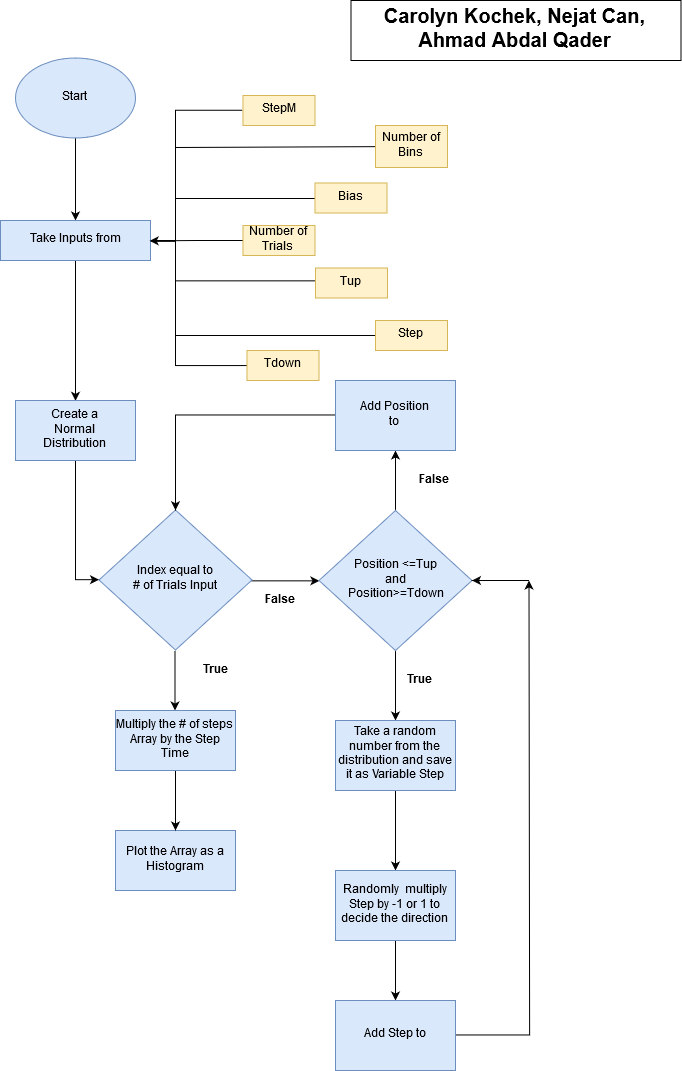

The diagram above was exported from draw.io. Its source (the exported page's mxGraphModel, read from the mxfile embedded in the PNG):
<mxGraphModel dx="1920" dy="962" grid="1" gridSize="10" guides="1" tooltips="1" connect="1" arrows="1" fold="1" page="1" pageScale="1" pageWidth="850" pageHeight="1100" math="0" shadow="0">
  <root>
    <mxCell id="0" />
    <mxCell id="1" parent="0" />
    <mxCell id="1bCsMTk3mHY8UbH8JcVJ-7" value="" style="edgeStyle=orthogonalEdgeStyle;rounded=0;orthogonalLoop=1;jettySize=auto;html=1;" edge="1" parent="1" target="1bCsMTk3mHY8UbH8JcVJ-4">
      <mxGeometry relative="1" as="geometry">
        <mxPoint x="220" y="130" as="sourcePoint" />
        <Array as="points">
          <mxPoint x="220" y="140" />
          <mxPoint x="220" y="140" />
        </Array>
      </mxGeometry>
    </mxCell>
    <mxCell id="1bCsMTk3mHY8UbH8JcVJ-50" value="" style="edgeStyle=orthogonalEdgeStyle;rounded=0;orthogonalLoop=1;jettySize=auto;html=1;entryX=0.5;entryY=0;entryDx=0;entryDy=0;" edge="1" parent="1" source="1bCsMTk3mHY8UbH8JcVJ-4" target="1bCsMTk3mHY8UbH8JcVJ-18">
      <mxGeometry relative="1" as="geometry">
        <mxPoint x="225" y="320" as="targetPoint" />
      </mxGeometry>
    </mxCell>
    <mxCell id="1bCsMTk3mHY8UbH8JcVJ-4" value="Take Inputs from GUI" style="rounded=0;whiteSpace=wrap;html=1;fillColor=#dae8fc;strokeColor=#6c8ebf;" vertex="1" parent="1">
      <mxGeometry x="145" y="220" width="150" height="40" as="geometry" />
    </mxCell>
    <mxCell id="1bCsMTk3mHY8UbH8JcVJ-21" value="" style="edgeStyle=orthogonalEdgeStyle;rounded=0;orthogonalLoop=1;jettySize=auto;html=1;" edge="1" parent="1" source="1bCsMTk3mHY8UbH8JcVJ-5" target="1bCsMTk3mHY8UbH8JcVJ-11">
      <mxGeometry relative="1" as="geometry">
        <Array as="points">
          <mxPoint x="450" y="580" />
          <mxPoint x="450" y="580" />
        </Array>
      </mxGeometry>
    </mxCell>
    <mxCell id="1bCsMTk3mHY8UbH8JcVJ-5" value="Index equal to &lt;br&gt;# of Trials Input" style="rhombus;whiteSpace=wrap;html=1;fillColor=#dae8fc;strokeColor=#6c8ebf;" vertex="1" parent="1">
      <mxGeometry x="243.5" y="509.5" width="153" height="140" as="geometry" />
    </mxCell>
    <mxCell id="1bCsMTk3mHY8UbH8JcVJ-9" value="" style="endArrow=classic;html=1;" edge="1" parent="1">
      <mxGeometry width="50" height="50" relative="1" as="geometry">
        <mxPoint x="319.5" y="650" as="sourcePoint" />
        <mxPoint x="319.5" y="710" as="targetPoint" />
      </mxGeometry>
    </mxCell>
    <mxCell id="1bCsMTk3mHY8UbH8JcVJ-25" value="" style="edgeStyle=orthogonalEdgeStyle;rounded=0;orthogonalLoop=1;jettySize=auto;html=1;" edge="1" parent="1" source="1bCsMTk3mHY8UbH8JcVJ-11" target="1bCsMTk3mHY8UbH8JcVJ-24">
      <mxGeometry relative="1" as="geometry" />
    </mxCell>
    <mxCell id="1bCsMTk3mHY8UbH8JcVJ-40" value="" style="edgeStyle=orthogonalEdgeStyle;rounded=0;orthogonalLoop=1;jettySize=auto;html=1;" edge="1" parent="1" source="1bCsMTk3mHY8UbH8JcVJ-11" target="1bCsMTk3mHY8UbH8JcVJ-27">
      <mxGeometry relative="1" as="geometry" />
    </mxCell>
    <mxCell id="1bCsMTk3mHY8UbH8JcVJ-11" value="Position &amp;lt;=Tup&lt;br&gt;and&lt;br&gt;Position&amp;gt;=Tdown" style="rhombus;whiteSpace=wrap;html=1;fillColor=#dae8fc;strokeColor=#6c8ebf;" vertex="1" parent="1">
      <mxGeometry x="463.5" y="510" width="153" height="140" as="geometry" />
    </mxCell>
    <mxCell id="1bCsMTk3mHY8UbH8JcVJ-12" value="&lt;b&gt;True&lt;/b&gt;" style="text;html=1;strokeColor=none;fillColor=none;align=center;verticalAlign=middle;whiteSpace=wrap;rounded=0;" vertex="1" parent="1">
      <mxGeometry x="340" y="660" width="40" height="20" as="geometry" />
    </mxCell>
    <mxCell id="1bCsMTk3mHY8UbH8JcVJ-14" value="&lt;b&gt;False&lt;/b&gt;" style="text;html=1;strokeColor=none;fillColor=none;align=center;verticalAlign=middle;whiteSpace=wrap;rounded=0;" vertex="1" parent="1">
      <mxGeometry x="403.5" y="590" width="40" height="20" as="geometry" />
    </mxCell>
    <mxCell id="1bCsMTk3mHY8UbH8JcVJ-16" value="&lt;b&gt;True&lt;/b&gt;" style="text;html=1;strokeColor=none;fillColor=none;align=center;verticalAlign=middle;whiteSpace=wrap;rounded=0;" vertex="1" parent="1">
      <mxGeometry x="543.5" y="670" width="40" height="20" as="geometry" />
    </mxCell>
    <mxCell id="1bCsMTk3mHY8UbH8JcVJ-20" style="edgeStyle=orthogonalEdgeStyle;rounded=0;orthogonalLoop=1;jettySize=auto;html=1;entryX=0;entryY=0.5;entryDx=0;entryDy=0;" edge="1" parent="1" source="1bCsMTk3mHY8UbH8JcVJ-18" target="1bCsMTk3mHY8UbH8JcVJ-5">
      <mxGeometry relative="1" as="geometry">
        <mxPoint x="213.5" y="580" as="targetPoint" />
      </mxGeometry>
    </mxCell>
    <mxCell id="1bCsMTk3mHY8UbH8JcVJ-18" value="Create a Normal &lt;br&gt;Distribution with&lt;br&gt;mean = StepM" style="rounded=0;whiteSpace=wrap;html=1;fillColor=#dae8fc;strokeColor=#6c8ebf;" vertex="1" parent="1">
      <mxGeometry x="160" y="400" width="120" height="60" as="geometry" />
    </mxCell>
    <mxCell id="1bCsMTk3mHY8UbH8JcVJ-32" value="" style="edgeStyle=orthogonalEdgeStyle;rounded=0;orthogonalLoop=1;jettySize=auto;html=1;" edge="1" parent="1" source="1bCsMTk3mHY8UbH8JcVJ-24" target="1bCsMTk3mHY8UbH8JcVJ-31">
      <mxGeometry relative="1" as="geometry" />
    </mxCell>
    <mxCell id="1bCsMTk3mHY8UbH8JcVJ-24" value="Take a random number from the distribution and save it as Variable Step" style="rounded=0;whiteSpace=wrap;html=1;fillColor=#dae8fc;strokeColor=#6c8ebf;" vertex="1" parent="1">
      <mxGeometry x="480" y="720" width="120" height="70" as="geometry" />
    </mxCell>
    <mxCell id="1bCsMTk3mHY8UbH8JcVJ-34" value="" style="edgeStyle=orthogonalEdgeStyle;rounded=0;orthogonalLoop=1;jettySize=auto;html=1;" edge="1" parent="1" source="1bCsMTk3mHY8UbH8JcVJ-31" target="1bCsMTk3mHY8UbH8JcVJ-33">
      <mxGeometry relative="1" as="geometry" />
    </mxCell>
    <mxCell id="1bCsMTk3mHY8UbH8JcVJ-31" value="Randomly&amp;nbsp; multiply Step by -1 or 1 to decide the direction" style="rounded=0;whiteSpace=wrap;html=1;fillColor=#dae8fc;strokeColor=#6c8ebf;" vertex="1" parent="1">
      <mxGeometry x="480" y="870" width="120" height="70" as="geometry" />
    </mxCell>
    <mxCell id="1bCsMTk3mHY8UbH8JcVJ-43" value="" style="edgeStyle=orthogonalEdgeStyle;rounded=0;orthogonalLoop=1;jettySize=auto;html=1;" edge="1" parent="1" source="1bCsMTk3mHY8UbH8JcVJ-33">
      <mxGeometry relative="1" as="geometry">
        <mxPoint x="673.5" y="580" as="targetPoint" />
      </mxGeometry>
    </mxCell>
    <mxCell id="1bCsMTk3mHY8UbH8JcVJ-33" value="Add Step to Position" style="rounded=0;whiteSpace=wrap;html=1;fillColor=#dae8fc;strokeColor=#6c8ebf;" vertex="1" parent="1">
      <mxGeometry x="480" y="1000" width="120" height="70" as="geometry" />
    </mxCell>
    <mxCell id="1bCsMTk3mHY8UbH8JcVJ-26" value="&lt;b&gt;False&lt;/b&gt;" style="text;html=1;strokeColor=none;fillColor=none;align=center;verticalAlign=middle;whiteSpace=wrap;rounded=0;" vertex="1" parent="1">
      <mxGeometry x="558" y="470" width="40" height="20" as="geometry" />
    </mxCell>
    <mxCell id="1bCsMTk3mHY8UbH8JcVJ-46" value="" style="edgeStyle=orthogonalEdgeStyle;rounded=0;orthogonalLoop=1;jettySize=auto;html=1;entryX=0.5;entryY=0;entryDx=0;entryDy=0;" edge="1" parent="1" source="1bCsMTk3mHY8UbH8JcVJ-27" target="1bCsMTk3mHY8UbH8JcVJ-5">
      <mxGeometry relative="1" as="geometry">
        <mxPoint x="313.5" y="405" as="targetPoint" />
      </mxGeometry>
    </mxCell>
    <mxCell id="1bCsMTk3mHY8UbH8JcVJ-27" value="Add Position to&lt;br&gt;&lt;div&gt;Array&lt;/div&gt;" style="rounded=0;whiteSpace=wrap;html=1;fillColor=#dae8fc;strokeColor=#6c8ebf;" vertex="1" parent="1">
      <mxGeometry x="480" y="380" width="120" height="70" as="geometry" />
    </mxCell>
    <mxCell id="1bCsMTk3mHY8UbH8JcVJ-44" value="" style="endArrow=classic;html=1;entryX=1;entryY=0.5;entryDx=0;entryDy=0;" edge="1" parent="1" target="1bCsMTk3mHY8UbH8JcVJ-11">
      <mxGeometry width="50" height="50" relative="1" as="geometry">
        <mxPoint x="673.5" y="580" as="sourcePoint" />
        <mxPoint x="623.5" y="590" as="targetPoint" />
      </mxGeometry>
    </mxCell>
    <mxCell id="1bCsMTk3mHY8UbH8JcVJ-47" value="Plot the Array as a Histogram" style="rounded=0;whiteSpace=wrap;html=1;fillColor=#dae8fc;strokeColor=#6c8ebf;" vertex="1" parent="1">
      <mxGeometry x="260" y="830" width="120" height="60" as="geometry" />
    </mxCell>
    <mxCell id="1bCsMTk3mHY8UbH8JcVJ-48" value="&lt;font style=&quot;font-size: 20px&quot;&gt;&lt;b&gt;Carolyn Kochek, Nejat Can, Ahmad Abdal Qader&lt;/b&gt;&lt;/font&gt;" style="rounded=0;whiteSpace=wrap;html=1;" vertex="1" parent="1">
      <mxGeometry x="495.5" width="330" height="60" as="geometry" />
    </mxCell>
    <mxCell id="1bCsMTk3mHY8UbH8JcVJ-70" style="edgeStyle=orthogonalEdgeStyle;rounded=0;orthogonalLoop=1;jettySize=auto;html=1;exitX=0;exitY=0.5;exitDx=0;exitDy=0;entryX=0.994;entryY=0.503;entryDx=0;entryDy=0;entryPerimeter=0;" edge="1" parent="1" source="1bCsMTk3mHY8UbH8JcVJ-59" target="1bCsMTk3mHY8UbH8JcVJ-4">
      <mxGeometry relative="1" as="geometry">
        <mxPoint x="300" y="240" as="targetPoint" />
        <Array as="points">
          <mxPoint x="320" y="110" />
          <mxPoint x="320" y="240" />
        </Array>
      </mxGeometry>
    </mxCell>
    <mxCell id="1bCsMTk3mHY8UbH8JcVJ-59" value="StepM" style="rounded=0;whiteSpace=wrap;html=1;fillColor=#fff2cc;strokeColor=#d6b656;" vertex="1" parent="1">
      <mxGeometry x="387.5" y="95" width="72" height="30" as="geometry" />
    </mxCell>
    <mxCell id="1bCsMTk3mHY8UbH8JcVJ-69" style="edgeStyle=orthogonalEdgeStyle;rounded=0;orthogonalLoop=1;jettySize=auto;html=1;exitX=0;exitY=0.5;exitDx=0;exitDy=0;entryX=1;entryY=0.5;entryDx=0;entryDy=0;strokeColor=#000000;endArrow=none;endFill=0;" edge="1" parent="1" source="1bCsMTk3mHY8UbH8JcVJ-64" target="1bCsMTk3mHY8UbH8JcVJ-4">
      <mxGeometry relative="1" as="geometry">
        <Array as="points">
          <mxPoint x="320" y="198" />
          <mxPoint x="320" y="240" />
        </Array>
      </mxGeometry>
    </mxCell>
    <mxCell id="1bCsMTk3mHY8UbH8JcVJ-64" value="Bias" style="rounded=0;whiteSpace=wrap;html=1;fillColor=#fff2cc;strokeColor=#d6b656;" vertex="1" parent="1">
      <mxGeometry x="459.5" y="182.5" width="72" height="30" as="geometry" />
    </mxCell>
    <mxCell id="1bCsMTk3mHY8UbH8JcVJ-71" style="edgeStyle=orthogonalEdgeStyle;rounded=0;orthogonalLoop=1;jettySize=auto;html=1;endArrow=none;endFill=0;" edge="1" parent="1" source="1bCsMTk3mHY8UbH8JcVJ-65">
      <mxGeometry relative="1" as="geometry">
        <mxPoint x="300" y="240" as="targetPoint" />
        <Array as="points">
          <mxPoint x="340" y="240" />
        </Array>
      </mxGeometry>
    </mxCell>
    <mxCell id="1bCsMTk3mHY8UbH8JcVJ-65" value="Number of Trials" style="rounded=0;whiteSpace=wrap;html=1;fillColor=#fff2cc;strokeColor=#d6b656;" vertex="1" parent="1">
      <mxGeometry x="387.5" y="225" width="72" height="30" as="geometry" />
    </mxCell>
    <mxCell id="1bCsMTk3mHY8UbH8JcVJ-72" style="edgeStyle=orthogonalEdgeStyle;rounded=0;orthogonalLoop=1;jettySize=auto;html=1;endArrow=none;endFill=0;" edge="1" parent="1" source="1bCsMTk3mHY8UbH8JcVJ-66">
      <mxGeometry relative="1" as="geometry">
        <mxPoint x="295" y="240" as="targetPoint" />
        <Array as="points">
          <mxPoint x="320" y="280" />
          <mxPoint x="320" y="240" />
        </Array>
      </mxGeometry>
    </mxCell>
    <mxCell id="1bCsMTk3mHY8UbH8JcVJ-66" value="Tup" style="rounded=0;whiteSpace=wrap;html=1;fillColor=#fff2cc;strokeColor=#d6b656;" vertex="1" parent="1">
      <mxGeometry x="460" y="267.5" width="72" height="30" as="geometry" />
    </mxCell>
    <mxCell id="1bCsMTk3mHY8UbH8JcVJ-74" style="edgeStyle=orthogonalEdgeStyle;rounded=0;orthogonalLoop=1;jettySize=auto;html=1;exitX=0;exitY=0.5;exitDx=0;exitDy=0;endArrow=none;endFill=0;" edge="1" parent="1" source="1bCsMTk3mHY8UbH8JcVJ-67">
      <mxGeometry relative="1" as="geometry">
        <mxPoint x="300" y="240" as="targetPoint" />
        <Array as="points">
          <mxPoint x="320" y="365" />
          <mxPoint x="320" y="240" />
        </Array>
      </mxGeometry>
    </mxCell>
    <mxCell id="1bCsMTk3mHY8UbH8JcVJ-67" value="Tdown" style="rounded=0;whiteSpace=wrap;html=1;fillColor=#fff2cc;strokeColor=#d6b656;" vertex="1" parent="1">
      <mxGeometry x="391.5" y="350" width="72" height="30" as="geometry" />
    </mxCell>
    <mxCell id="1bCsMTk3mHY8UbH8JcVJ-78" value="Start" style="ellipse;whiteSpace=wrap;html=1;fillColor=#dae8fc;strokeColor=#6c8ebf;" vertex="1" parent="1">
      <mxGeometry x="160" y="57.5" width="120" height="80" as="geometry" />
    </mxCell>
    <mxCell id="1bCsMTk3mHY8UbH8JcVJ-81" value="" style="edgeStyle=none;rounded=0;orthogonalLoop=1;jettySize=auto;html=1;endArrow=none;endFill=0;strokeColor=#000000;" edge="1" parent="1" source="1bCsMTk3mHY8UbH8JcVJ-79">
      <mxGeometry relative="1" as="geometry">
        <mxPoint x="320" y="147" as="targetPoint" />
      </mxGeometry>
    </mxCell>
    <mxCell id="1bCsMTk3mHY8UbH8JcVJ-79" value="Number of Bins" style="rounded=0;whiteSpace=wrap;html=1;fillColor=#fff2cc;strokeColor=#d6b656;" vertex="1" parent="1">
      <mxGeometry x="520" y="125" width="72" height="42" as="geometry" />
    </mxCell>
    <mxCell id="1bCsMTk3mHY8UbH8JcVJ-86" value="" style="edgeStyle=none;rounded=0;orthogonalLoop=1;jettySize=auto;html=1;endArrow=none;endFill=0;strokeColor=#000000;" edge="1" parent="1" source="1bCsMTk3mHY8UbH8JcVJ-82">
      <mxGeometry relative="1" as="geometry">
        <mxPoint x="320" y="335" as="targetPoint" />
      </mxGeometry>
    </mxCell>
    <mxCell id="1bCsMTk3mHY8UbH8JcVJ-82" value="Step Time" style="rounded=0;whiteSpace=wrap;html=1;fillColor=#fff2cc;strokeColor=#d6b656;" vertex="1" parent="1">
      <mxGeometry x="520" y="320" width="72" height="30" as="geometry" />
    </mxCell>
    <mxCell id="1bCsMTk3mHY8UbH8JcVJ-88" value="" style="edgeStyle=none;rounded=0;orthogonalLoop=1;jettySize=auto;html=1;endArrow=classic;endFill=1;strokeColor=#000000;" edge="1" parent="1" source="1bCsMTk3mHY8UbH8JcVJ-87" target="1bCsMTk3mHY8UbH8JcVJ-47">
      <mxGeometry relative="1" as="geometry" />
    </mxCell>
    <mxCell id="1bCsMTk3mHY8UbH8JcVJ-87" value="Multiply the # of steps Array by the Step Time" style="rounded=0;whiteSpace=wrap;html=1;fillColor=#dae8fc;strokeColor=#6c8ebf;" vertex="1" parent="1">
      <mxGeometry x="260" y="710" width="120" height="60" as="geometry" />
    </mxCell>
  </root>
</mxGraphModel>